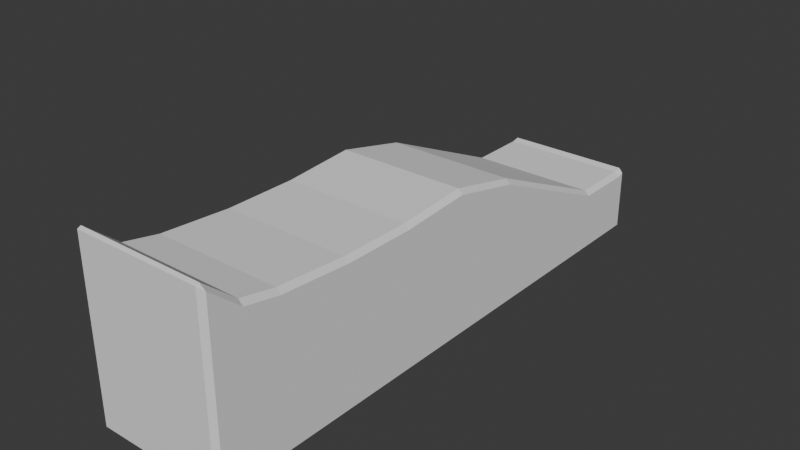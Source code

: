 # Source: Mastermyr_Hammer6.blend  (saved by Blender 4.5.88; exported with 4.5.12 LTS)
import bpy
from mathutils import Matrix  # noqa: F401  (used for matrix-valued properties, if any)

bpy.ops.wm.read_factory_settings(use_empty=True)
scene = bpy.context.scene
scene.name = 'Scene'

# ---- collections
col_collection = bpy.data.collections.new('Collection'); scene.collection.children.link(col_collection)

# ---- world
world_world = bpy.data.worlds.new('World'); scene.world = world_world
world_world.use_nodes = True; world_world.node_tree.nodes.clear()
_N = world_world.node_tree.nodes; _L = world_world.node_tree.links
n0 = _N.new('ShaderNodeOutputWorld'); n0.name = 'World Output'; n0.location = (200, 100)
n1 = _N.new('ShaderNodeBackground'); n1.name = 'Background'; n1.location = (-200, 100)
n1.inputs[0].default_value = (0.05088, 0.05088, 0.05088, 1.0)
_L.new(n1.outputs[0], n0.inputs[0])
n0.is_active_output = True
world_world.color = (0.05088, 0.05088, 0.05088)
world_world.sun_shadow_jitter_overblur = 0.0

# ---- meshes
me_cube_001 = bpy.data.meshes.new('Cube.001')
me_cube_001.from_pydata([(-0.03, -0.123, 0.04868), (-0.028, -0.125, 0.0505), (-0.028, -0.1235, 0.05121), (-0.028, 0.1231, 0.002047), (-0.028, 0.125, 0.0005), (-0.03, 0.123, -4.274e-05), (0.028, -0.1235, 0.05121), (0.028, -0.125, 0.0505), (0.03, -0.123, 0.04868), (0.028, 0.1231, 0.002047), (0.03, 0.123, -4.274e-05), (0.028, 0.125, 0.0005), (-0.028, -0.09375, 0.03625), (-0.03, -0.09375, 0.03415), (-0.028, -0.0625, 0.03402), (-0.03, -0.0625, 0.03193), (-0.028, -0.03125, 0.03402), (-0.03, -0.03125, 0.03193), (-0.028, 0.0, 0.03625), (-0.03, 0.0, 0.03417), (-0.028, 0.03125, 0.02925), (-0.03, 0.03125, 0.02716), (-0.028, 0.0625, 0.01525), (-0.03, 0.0625, 0.01316), (-0.028, 0.09375, 0.00125), (-0.03, 0.09375, -0.0008332), (0.028, 0.09375, 0.00125), (0.03, 0.09375, -0.0008332), (0.028, 0.0625, 0.01525), (0.03, 0.0625, 0.01316), (0.028, 0.03125, 0.02925), (0.03, 0.03125, 0.02716), (0.028, 0.0, 0.03625), (0.03, 0.0, 0.03417), (0.028, -0.03125, 0.03402), (0.03, -0.03125, 0.03193), (0.028, -0.0625, 0.03402), (0.03, -0.0625, 0.03193), (0.028, -0.09375, 0.03625), (0.03, -0.09375, 0.03415), (-0.03, 0.1196, -0.0008282), (-0.028, 0.1196, 0.00125), (0.03, 0.1196, -0.0008282), (0.028, 0.1196, 0.00125), (0.03, -0.1094, 0.03725), (0.028, -0.1094, 0.03937), (-0.03, -0.1094, 0.03725), (-0.028, -0.1094, 0.03937), (-0.029, 0.09375, -0.0275), (-0.03, 0.09375, -0.0265), (-0.029, 0.0625, -0.0275), (-0.03, 0.0625, -0.0265), (-0.029, 0.03125, -0.0275), (-0.03, 0.03125, -0.0265), (-0.029, 0.0, -0.0275), (-0.03, 0.0, -0.0265), (-0.029, -0.03125, -0.0275), (-0.03, -0.03125, -0.0265), (-0.029, -0.0625, -0.0275), (-0.03, -0.0625, -0.0265), (-0.029, -0.09375, -0.0275), (-0.03, -0.09375, -0.0265), (0.029, -0.09375, -0.0275), (0.03, -0.09375, -0.0265), (0.029, -0.0625, -0.0275), (0.03, -0.0625, -0.0265), (0.029, -0.03125, -0.0275), (0.03, -0.03125, -0.0265), (0.029, 0.0, -0.0275), (0.03, 0.0, -0.0265), (0.029, 0.03125, -0.0275), (0.03, 0.03125, -0.0265), (0.029, 0.0625, -0.0275), (0.03, 0.0625, -0.0265), (0.029, 0.09375, -0.0275), (0.03, 0.09375, -0.0265), (0.029, 0.1196, -0.0275), (0.03, 0.1196, -0.0265), (-0.03, 0.1196, -0.0265), (-0.029, 0.1196, -0.0275), (-0.029, -0.1094, -0.0275), (-0.03, -0.1094, -0.0265), (0.03, -0.1094, -0.0265), (0.029, -0.1094, -0.0275), (-0.02759, -0.124, -0.0275), (-0.028, -0.125, -0.0265), (-0.029, -0.1226, -0.0275), (-0.03, -0.123, -0.0265), (-0.029, 0.1226, -0.0275), (-0.03, 0.123, -0.0265), (-0.02759, 0.124, -0.0275), (-0.028, 0.125, -0.0265), (0.029, -0.1226, -0.0275), (0.03, -0.123, -0.0265), (0.02759, -0.124, -0.0275), (0.028, -0.125, -0.0265), (0.02759, 0.124, -0.0275), (0.028, 0.125, -0.0265), (0.029, 0.1226, -0.0275), (0.03, 0.123, -0.0265)], [], [(0, 1, 2), (3, 4, 5), (6, 7, 8), (9, 10, 11), (41, 3, 5, 40), (3, 9, 11, 4), (45, 6, 8, 44), (6, 2, 1, 7), (47, 12, 13, 46), (12, 14, 15, 13), (14, 16, 17, 15), (16, 18, 19, 17), (18, 20, 21, 19), (20, 22, 23, 21), (22, 24, 25, 23), (43, 26, 27, 42), (26, 28, 29, 27), (28, 30, 31, 29), (30, 32, 33, 31), (32, 34, 35, 33), (34, 36, 37, 35), (36, 38, 39, 37), (24, 41, 40, 25), (9, 43, 42, 10), (38, 45, 44, 39), (2, 47, 46, 0), (45, 47, 2, 6), (9, 3, 41, 43), (38, 12, 47, 45), (36, 14, 12, 38), (34, 16, 14, 36), (32, 18, 16, 34), (30, 20, 18, 32), (28, 22, 20, 30), (26, 24, 22, 28), (43, 41, 24, 26), (79, 48, 49, 78), (48, 50, 51, 49), (50, 52, 53, 51), (52, 54, 55, 53), (54, 56, 57, 55), (56, 58, 59, 57), (58, 60, 61, 59), (83, 62, 63, 82), (62, 64, 65, 63), (64, 66, 67, 65), (66, 68, 69, 67), (68, 70, 71, 69), (70, 72, 73, 71), (72, 74, 75, 73), (74, 76, 77, 75), (60, 80, 81, 61), (86, 84, 85, 87), (90, 88, 89, 91), (98, 96, 97, 99), (94, 92, 93, 95), (80, 86, 87, 81), (84, 94, 95, 85), (82, 93, 92, 83), (96, 90, 91, 97), (78, 89, 88, 79), (99, 77, 76, 98), (49, 25, 40, 78), (79, 76, 74, 48), (51, 23, 25, 49), (48, 74, 72, 50), (53, 21, 23, 51), (50, 72, 70, 52), (55, 19, 21, 53), (52, 70, 68, 54), (57, 17, 19, 55), (54, 68, 66, 56), (59, 15, 17, 57), (56, 66, 64, 58), (61, 13, 15, 59), (58, 64, 62, 60), (60, 62, 83, 80), (81, 46, 13, 61), (63, 39, 44, 82), (65, 37, 39, 63), (67, 35, 37, 65), (69, 33, 35, 67), (71, 31, 33, 69), (73, 29, 31, 71), (75, 27, 29, 73), (77, 42, 27, 75), (88, 90, 96, 98, 76, 79), (99, 10, 42, 77), (78, 40, 5, 89), (80, 83, 92, 94, 84, 86), (87, 0, 46, 81), (82, 44, 8, 93), (85, 1, 0, 87), (95, 7, 1, 85), (4, 91, 89, 5), (91, 4, 11, 97), (7, 95, 93, 8), (10, 99, 97, 11)])
_k = {(0, 2): 1.0, (0, 1): 1.0, (1, 2): 1.0, (3, 5): 1.0, (3, 4): 1.0, (4, 5): 1.0, (6, 8): 1.0, (6, 7): 1.0, (7, 8): 1.0, (9, 11): 1.0, (9, 10): 1.0, (10, 11): 1.0, (3, 41): 1.0, (5, 40): 1.0, (3, 9): 1.0, (4, 11): 1.0, (6, 45): 1.0, (8, 44): 1.0, (2, 6): 1.0, (1, 7): 1.0, (12, 47): 1.0, (13, 46): 1.0, (12, 14): 1.0, (13, 15): 1.0, (14, 16): 1.0, (15, 17): 1.0, (16, 18): 1.0, (17, 19): 1.0, (18, 20): 1.0, (19, 21): 1.0, (20, 22): 1.0, (21, 23): 1.0, (22, 24): 1.0, (23, 25): 1.0, (26, 43): 1.0, (27, 42): 1.0, (26, 28): 1.0, (27, 29): 1.0, (28, 30): 1.0, (29, 31): 1.0, (30, 32): 1.0, (31, 33): 1.0, (32, 34): 1.0, (33, 35): 1.0, (34, 36): 1.0, (35, 37): 1.0, (36, 38): 1.0, (37, 39): 1.0, (24, 41): 1.0, (25, 40): 1.0, (9, 43): 1.0, (10, 42): 1.0, (38, 45): 1.0, (39, 44): 1.0, (2, 47): 1.0, (0, 46): 1.0, (48, 79): 1.0, (49, 78): 1.0, (48, 50): 1.0, (49, 51): 1.0, (50, 52): 1.0, (51, 53): 1.0, (52, 54): 1.0, (53, 55): 1.0, (54, 56): 1.0, (55, 57): 1.0, (56, 58): 1.0, (57, 59): 1.0, (58, 60): 1.0, (59, 61): 1.0, (62, 83): 1.0, (63, 82): 1.0, (62, 64): 1.0, (63, 65): 1.0, (64, 66): 1.0, (65, 67): 1.0, (66, 68): 1.0, (67, 69): 1.0, (68, 70): 1.0, (69, 71): 1.0, (70, 72): 1.0, (71, 73): 1.0, (72, 74): 1.0, (73, 75): 1.0, (74, 76): 1.0, (75, 77): 1.0, (60, 80): 1.0, (61, 81): 1.0, (84, 86): 1.0, (85, 87): 1.0, (88, 90): 1.0, (89, 91): 1.0, (96, 98): 1.0, (97, 99): 1.0, (92, 94): 1.0, (93, 95): 1.0, (80, 86): 1.0, (81, 87): 1.0, (84, 94): 1.0, (85, 95): 1.0, (82, 93): 1.0, (83, 92): 1.0, (90, 96): 1.0, (91, 97): 1.0, (78, 89): 1.0, (79, 88): 1.0, (77, 99): 1.0, (76, 98): 1.0, (10, 99): 1.0, (5, 89): 1.0, (0, 87): 1.0, (8, 93): 1.0, (1, 85): 1.0, (7, 95): 1.0, (4, 91): 1.0, (11, 97): 1.0}
me_cube_001.attributes.new('crease_edge', 'FLOAT', 'EDGE').data.foreach_set('value', [_k.get((min(e.vertices), max(e.vertices)), 0.0) for e in me_cube_001.edges])
_uv = me_cube_001.uv_layers.new(name='UVMap')
_uv.uv.foreach_set('vector', [0.6182, 0.002, 0.6187, 0.0, 0.625, 0.001531, 0.6249, 0.2577, 0.6083, 0.2583, 0.6076, 0.248, 0.6326, 0.7493, 0.6187, 0.7583, 0.6182, 0.748, 0.63, 0.4978, 0.6076, 0.502, 0.6083, 0.4917, 0.6258, 0.2446, 0.6249, 0.2577, 0.6076, 0.248, 0.6076, 0.2446, 0.6249, 0.2577, 0.63, 0.4978, 0.6083, 0.4917, 0.6083, 0.2583, 0.6333, 0.7344, 0.6326, 0.7493, 0.6182, 0.748, 0.6171, 0.7344, 0.6326, 0.7493, 0.625, 0.9917, 0.6187, 0.9917, 0.6187, 0.7583, 0.625, 0.01562, 0.625, 0.03125, 0.6168, 0.03125, 0.6171, 0.01562, 0.625, 0.03125, 0.625, 0.0625, 0.6165, 0.0625, 0.6168, 0.03125, 0.625, 0.0625, 0.625, 0.09375, 0.6165, 0.09375, 0.6165, 0.0625, 0.625, 0.09375, 0.625, 0.125, 0.6168, 0.125, 0.6165, 0.09375, 0.625, 0.125, 0.625, 0.1562, 0.6158, 0.1562, 0.6168, 0.125, 0.625, 0.1562, 0.625, 0.1875, 0.6128, 0.1875, 0.6158, 0.1562, 0.625, 0.1875, 0.625, 0.2188, 0.6069, 0.2188, 0.6128, 0.1875, 0.6339, 0.5054, 0.6333, 0.5313, 0.6069, 0.5313, 0.6074, 0.5054, 0.6333, 0.5313, 0.6333, 0.5625, 0.6128, 0.5625, 0.6069, 0.5313, 0.6333, 0.5625, 0.6333, 0.5938, 0.6158, 0.5938, 0.6128, 0.5625, 0.6333, 0.5938, 0.6333, 0.625, 0.6168, 0.625, 0.6158, 0.5938, 0.6333, 0.625, 0.6333, 0.6562, 0.6165, 0.6562, 0.6168, 0.625, 0.6333, 0.6562, 0.6333, 0.6875, 0.6165, 0.6875, 0.6165, 0.6562, 0.6333, 0.6875, 0.6333, 0.7188, 0.6168, 0.7188, 0.6165, 0.6875, 0.625, 0.2188, 0.6258, 0.2446, 0.6076, 0.2446, 0.6069, 0.2188, 0.63, 0.4978, 0.6339, 0.5054, 0.6074, 0.5054, 0.6076, 0.502, 0.6333, 0.7188, 0.6333, 0.7344, 0.6171, 0.7344, 0.6168, 0.7188, 0.625, 0.001531, 0.625, 0.01562, 0.6171, 0.01562, 0.6182, 0.002, 0.6333, 0.7344, 0.8667, 0.7344, 0.8667, 0.7485, 0.6326, 0.7493, 0.63, 0.4978, 0.8667, 0.5019, 0.8667, 0.5054, 0.6339, 0.5054, 0.6333, 0.7188, 0.8667, 0.7187, 0.8667, 0.7344, 0.6333, 0.7344, 0.6333, 0.6875, 0.8667, 0.6875, 0.8667, 0.7187, 0.6333, 0.7188, 0.6333, 0.6562, 0.8667, 0.6562, 0.8667, 0.6875, 0.6333, 0.6875, 0.6333, 0.625, 0.8667, 0.625, 0.8667, 0.6562, 0.6333, 0.6562, 0.6333, 0.5938, 0.8667, 0.5938, 0.8667, 0.625, 0.6333, 0.625, 0.6333, 0.5625, 0.8667, 0.5625, 0.8667, 0.5938, 0.6333, 0.5938, 0.6333, 0.5313, 0.8667, 0.5312, 0.8667, 0.5625, 0.6333, 0.5625, 0.6339, 0.5054, 0.8667, 0.5054, 0.8667, 0.5312, 0.6333, 0.5313, 0.1292, 0.5054, 0.1292, 0.5312, 0.125, 0.5312, 0.125, 0.5054, 0.1292, 0.5312, 0.1292, 0.5625, 0.125, 0.5625, 0.125, 0.5312, 0.1292, 0.5625, 0.1292, 0.5938, 0.125, 0.5938, 0.125, 0.5625, 0.1292, 0.5938, 0.1292, 0.625, 0.125, 0.625, 0.125, 0.5938, 0.1292, 0.625, 0.1292, 0.6562, 0.125, 0.6562, 0.125, 0.625, 0.1292, 0.6562, 0.1292, 0.6875, 0.125, 0.6875, 0.125, 0.6562, 0.1292, 0.6875, 0.1292, 0.7188, 0.125, 0.7188, 0.125, 0.6875, 0.3708, 0.7344, 0.3708, 0.7188, 0.3789, 0.7188, 0.3787, 0.7344, 0.3708, 0.7188, 0.3708, 0.6875, 0.3791, 0.6875, 0.3789, 0.7188, 0.3708, 0.6875, 0.3708, 0.6562, 0.3791, 0.6562, 0.3791, 0.6875, 0.3708, 0.6562, 0.3708, 0.625, 0.3789, 0.625, 0.3791, 0.6562, 0.3708, 0.625, 0.3708, 0.5938, 0.3794, 0.5938, 0.3789, 0.625, 0.3708, 0.5938, 0.3708, 0.5625, 0.3808, 0.5625, 0.3794, 0.5938, 0.3708, 0.5625, 0.3708, 0.5312, 0.3837, 0.5312, 0.3808, 0.5625, 0.3708, 0.5312, 0.3703, 0.5054, 0.3832, 0.5054, 0.3837, 0.5312, 0.1292, 0.7188, 0.1292, 0.7344, 0.125, 0.7344, 0.125, 0.7188, 0.1292, 0.7476, 0.1351, 0.7491, 0.1333, 0.75, 0.125, 0.748, 0.1351, 0.5009, 0.1292, 0.5024, 0.125, 0.502, 0.1333, 0.5, 0.3719, 0.5011, 0.3698, 0.4961, 0.3816, 0.493, 0.3833, 0.502, 0.3702, 0.7542, 0.3723, 0.749, 0.3782, 0.748, 0.3767, 0.7569, 0.1292, 0.7344, 0.1292, 0.7476, 0.125, 0.748, 0.125, 0.7344, 0.1351, 0.7491, 0.3702, 0.7542, 0.3767, 0.7569, 0.1333, 0.75, 0.3787, 0.7344, 0.3782, 0.748, 0.3723, 0.749, 0.3708, 0.7344, 0.3698, 0.4961, 0.1351, 0.5009, 0.1333, 0.5, 0.3816, 0.493, 0.125, 0.5054, 0.125, 0.502, 0.1292, 0.5024, 0.1292, 0.5054, 0.3833, 0.502, 0.3832, 0.5054, 0.3703, 0.5054, 0.3719, 0.5011, 0.3837, 0.2188, 0.6069, 0.2188, 0.6076, 0.2446, 0.3829, 0.2446, 0.1292, 0.5054, 0.3703, 0.5054, 0.3708, 0.5312, 0.1292, 0.5312, 0.3808, 0.1875, 0.6128, 0.1875, 0.6069, 0.2188, 0.3837, 0.2188, 0.1292, 0.5312, 0.3708, 0.5312, 0.3708, 0.5625, 0.1292, 0.5625, 0.3794, 0.1563, 0.6158, 0.1562, 0.6128, 0.1875, 0.3808, 0.1875, 0.1292, 0.5625, 0.3708, 0.5625, 0.3708, 0.5938, 0.1292, 0.5938, 0.3789, 0.125, 0.6168, 0.125, 0.6158, 0.1562, 0.3794, 0.1563, 0.1292, 0.5938, 0.3708, 0.5938, 0.3708, 0.625, 0.1292, 0.625, 0.3791, 0.09375, 0.6165, 0.09375, 0.6168, 0.125, 0.3789, 0.125, 0.1292, 0.625, 0.3708, 0.625, 0.3708, 0.6562, 0.1292, 0.6562, 0.3791, 0.0625, 0.6165, 0.0625, 0.6165, 0.09375, 0.3791, 0.09375, 0.1292, 0.6562, 0.3708, 0.6562, 0.3708, 0.6875, 0.1292, 0.6875, 0.3789, 0.03125, 0.6168, 0.03125, 0.6165, 0.0625, 0.3791, 0.0625, 0.1292, 0.6875, 0.3708, 0.6875, 0.3708, 0.7188, 0.1292, 0.7188, 0.1292, 0.7188, 0.3708, 0.7188, 0.3708, 0.7344, 0.1292, 0.7344, 0.3787, 0.01562, 0.6171, 0.01562, 0.6168, 0.03125, 0.3789, 0.03125, 0.3789, 0.7188, 0.6168, 0.7188, 0.6171, 0.7344, 0.3787, 0.7344, 0.3791, 0.6875, 0.6165, 0.6875, 0.6168, 0.7188, 0.3789, 0.7188, 0.3791, 0.6562, 0.6165, 0.6562, 0.6165, 0.6875, 0.3791, 0.6875, 0.3789, 0.625, 0.6168, 0.625, 0.6165, 0.6562, 0.3791, 0.6562, 0.3794, 0.5938, 0.6158, 0.5938, 0.6168, 0.625, 0.3789, 0.625, 0.3808, 0.5625, 0.6128, 0.5625, 0.6158, 0.5938, 0.3794, 0.5938, 0.3837, 0.5312, 0.6069, 0.5313, 0.6128, 0.5625, 0.3808, 0.5625, 0.3832, 0.5054, 0.6074, 0.5054, 0.6069, 0.5313, 0.3837, 0.5312, 0.1292, 0.5024, 0.1351, 0.5009, 0.3698, 0.4961, 0.3719, 0.5011, 0.3703, 0.5054, 0.1292, 0.5054, 0.3833, 0.502, 0.6076, 0.502, 0.6074, 0.5054, 0.3832, 0.5054, 0.3829, 0.2446, 0.6076, 0.2446, 0.6076, 0.248, 0.3832, 0.248, 0.1292, 0.7344, 0.3708, 0.7344, 0.3723, 0.749, 0.3702, 0.7542, 0.1351, 0.7491, 0.1292, 0.7476, 0.3782, 0.002, 0.6182, 0.002, 0.6171, 0.01562, 0.3787, 0.01562, 0.3787, 0.7344, 0.6171, 0.7344, 0.6182, 0.748, 0.3782, 0.748, 0.3781, 0.0, 0.6187, 0.0, 0.6182, 0.002, 0.3782, 0.002, 0.3767, 0.7569, 0.6187, 0.7583, 0.6187, 0.9917, 0.3781, 0.9917, 0.6083, 0.2583, 0.3833, 0.2583, 0.3832, 0.248, 0.6076, 0.248, 0.3833, 0.2583, 0.6083, 0.2583, 0.6083, 0.4917, 0.3816, 0.493, 0.6187, 0.7583, 0.3767, 0.7569, 0.3782, 0.748, 0.6182, 0.748, 0.6076, 0.502, 0.3833, 0.502, 0.3816, 0.493, 0.6083, 0.4917])
me_cube_001.update()

# ---- objects
ob_head = bpy.data.objects.new('Head', me_cube_001)

# ---- transforms, parenting, visibility, modifiers, constraints
ob_head.location = (4.657e-10, 0.0, 0.0)

# ---- collection membership
col_collection.objects.link(ob_head)

# ---- scene / render settings (as saved in the file)
scene.frame_start = 1; scene.frame_end = 250; scene.frame_set(1)
scene.render.engine = 'BLENDER_EEVEE_NEXT'
bpy.context.view_layer.update()

# ---- added for rendering (the .blend has no active camera and no usable light): camera, sun
cam_auto = bpy.data.cameras.new('AutoCamera')
cam_auto.lens = 50.0
cam_auto.sensor_width = 36.0
cam_auto.clip_end = 1000.0
ob_auto_camera = bpy.data.objects.new('AutoCamera', cam_auto)
scene.collection.objects.link(ob_auto_camera)
ob_auto_camera.location = (0.248773, -0.298528, 0.210875)
ob_auto_camera.rotation_euler = (1.09748, -7.21219e-08, 0.694738)
scene.camera = ob_auto_camera
light_auto_sun = bpy.data.lights.new('AutoSun', 'SUN')
light_auto_sun.energy = 3.0
light_auto_sun.angle = 0.0523599
ob_auto_sun = bpy.data.objects.new('AutoSun', light_auto_sun)
scene.collection.objects.link(ob_auto_sun)
ob_auto_sun.rotation_euler = (0.872665, 0.174533, 0.523599)
bpy.context.view_layer.update()
